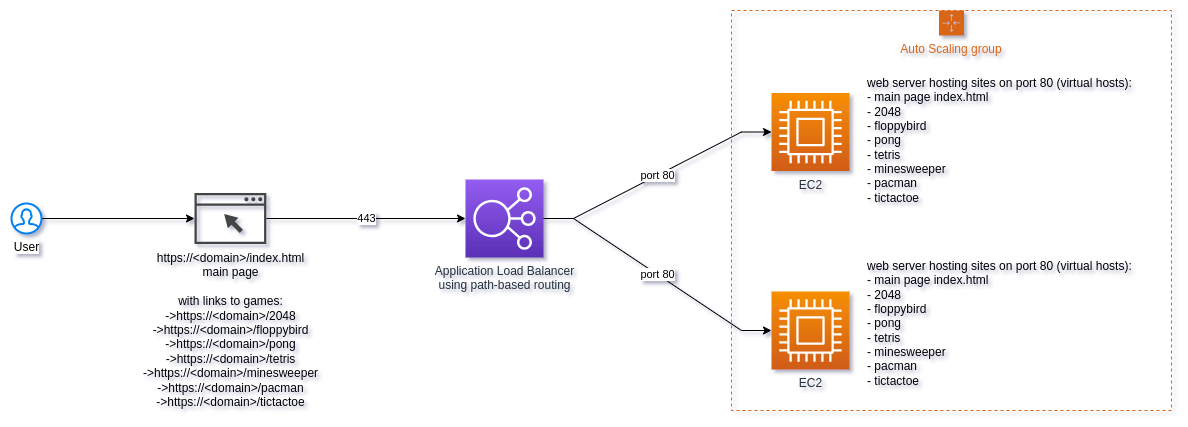

The diagram above was exported from draw.io. Its source (the exported page's mxGraphModel, read from the mxfile embedded in the PNG):
<mxGraphModel dx="1432" dy="2018" grid="1" gridSize="10" guides="1" tooltips="1" connect="1" arrows="1" fold="1" page="1" pageScale="1" pageWidth="827" pageHeight="1169" math="0" shadow="0">
  <root>
    <mxCell id="0" />
    <mxCell id="1" parent="0" />
    <mxCell id="VSDfeJqwz46ZcL5OrFdG-7" style="edgeStyle=orthogonalEdgeStyle;rounded=0;orthogonalLoop=1;jettySize=auto;html=1;" parent="1" source="VSDfeJqwz46ZcL5OrFdG-1" target="VSDfeJqwz46ZcL5OrFdG-3" edge="1">
      <mxGeometry relative="1" as="geometry" />
    </mxCell>
    <mxCell id="VSDfeJqwz46ZcL5OrFdG-1" value="User" style="html=1;verticalLabelPosition=bottom;align=center;labelBackgroundColor=#ffffff;verticalAlign=top;strokeWidth=2;strokeColor=#0080F0;shadow=0;dashed=0;shape=mxgraph.ios7.icons.user;" parent="1" vertex="1">
      <mxGeometry x="40" y="90" width="30" height="30" as="geometry" />
    </mxCell>
    <mxCell id="mfCfXH4tg8SBmxcFgkA--2" value="443" style="edgeStyle=orthogonalEdgeStyle;rounded=0;orthogonalLoop=1;jettySize=auto;html=1;" parent="1" source="VSDfeJqwz46ZcL5OrFdG-3" target="mfCfXH4tg8SBmxcFgkA--1" edge="1">
      <mxGeometry relative="1" as="geometry" />
    </mxCell>
    <mxCell id="VSDfeJqwz46ZcL5OrFdG-3" value="https://&amp;lt;domain&amp;gt;/index.html&lt;br&gt;main page&lt;br&gt;&lt;br&gt;with links to games:&lt;br&gt;-&amp;gt;https://&amp;lt;domain&amp;gt;/2048&lt;br&gt;-&amp;gt;https://&amp;lt;domain&amp;gt;/floppybird&lt;br&gt;-&amp;gt;https://&amp;lt;domain&amp;gt;/pong&lt;br&gt;-&amp;gt;https://&amp;lt;domain&amp;gt;/tetris&lt;br&gt;-&amp;gt;https://&amp;lt;domain&amp;gt;/minesweeper&lt;br&gt;-&amp;gt;https://&amp;lt;domain&amp;gt;/pacman&lt;br&gt;-&amp;gt;https://&amp;lt;domain&amp;gt;/tictactoe" style="sketch=0;pointerEvents=1;shadow=0;dashed=0;html=1;strokeColor=none;fillColor=#434445;aspect=fixed;labelPosition=center;verticalLabelPosition=bottom;verticalAlign=top;align=center;outlineConnect=0;shape=mxgraph.vvd.web_browser;" parent="1" vertex="1">
      <mxGeometry x="223" y="79.5" width="71.83" height="51" as="geometry" />
    </mxCell>
    <mxCell id="u7tVXv07afgefEL7rcP5-4" value="port 80" style="edgeStyle=entityRelationEdgeStyle;rounded=0;orthogonalLoop=1;jettySize=auto;html=1;entryX=0;entryY=0.5;entryDx=0;entryDy=0;entryPerimeter=0;" parent="1" source="mfCfXH4tg8SBmxcFgkA--1" target="u7tVXv07afgefEL7rcP5-1" edge="1">
      <mxGeometry relative="1" as="geometry" />
    </mxCell>
    <mxCell id="mfCfXH4tg8SBmxcFgkA--1" value="Application Load Balancer&lt;br&gt;using path-based routing" style="sketch=0;points=[[0,0,0],[0.25,0,0],[0.5,0,0],[0.75,0,0],[1,0,0],[0,1,0],[0.25,1,0],[0.5,1,0],[0.75,1,0],[1,1,0],[0,0.25,0],[0,0.5,0],[0,0.75,0],[1,0.25,0],[1,0.5,0],[1,0.75,0]];outlineConnect=0;fontColor=#232F3E;gradientColor=#945DF2;gradientDirection=north;fillColor=#5A30B5;strokeColor=#ffffff;dashed=0;verticalLabelPosition=bottom;verticalAlign=top;align=center;html=1;fontSize=12;fontStyle=0;aspect=fixed;shape=mxgraph.aws4.resourceIcon;resIcon=mxgraph.aws4.elastic_load_balancing;" parent="1" vertex="1">
      <mxGeometry x="494" y="66" width="78" height="78" as="geometry" />
    </mxCell>
    <mxCell id="u7tVXv07afgefEL7rcP5-2" value="Auto Scaling group" style="points=[[0,0],[0.25,0],[0.5,0],[0.75,0],[1,0],[1,0.25],[1,0.5],[1,0.75],[1,1],[0.75,1],[0.5,1],[0.25,1],[0,1],[0,0.75],[0,0.5],[0,0.25]];outlineConnect=0;gradientColor=none;html=1;whiteSpace=wrap;fontSize=12;fontStyle=0;container=1;pointerEvents=0;collapsible=0;recursiveResize=0;shape=mxgraph.aws4.groupCenter;grIcon=mxgraph.aws4.group_auto_scaling_group;grStroke=1;strokeColor=#D86613;fillColor=none;verticalAlign=top;align=center;fontColor=#D86613;dashed=1;spacingTop=25;" parent="1" vertex="1">
      <mxGeometry x="760" y="-103" width="440" height="400" as="geometry" />
    </mxCell>
    <mxCell id="u7tVXv07afgefEL7rcP5-1" value="EC2" style="sketch=0;points=[[0,0,0],[0.25,0,0],[0.5,0,0],[0.75,0,0],[1,0,0],[0,1,0],[0.25,1,0],[0.5,1,0],[0.75,1,0],[1,1,0],[0,0.25,0],[0,0.5,0],[0,0.75,0],[1,0.25,0],[1,0.5,0],[1,0.75,0]];outlineConnect=0;fontColor=#232F3E;gradientColor=#F78E04;gradientDirection=north;fillColor=#D05C17;strokeColor=#ffffff;dashed=0;verticalLabelPosition=bottom;verticalAlign=top;align=center;html=1;fontSize=12;fontStyle=0;aspect=fixed;shape=mxgraph.aws4.resourceIcon;resIcon=mxgraph.aws4.compute;" parent="u7tVXv07afgefEL7rcP5-2" vertex="1">
      <mxGeometry x="40" y="82.5" width="78" height="78" as="geometry" />
    </mxCell>
    <mxCell id="u7tVXv07afgefEL7rcP5-3" value="EC2" style="sketch=0;points=[[0,0,0],[0.25,0,0],[0.5,0,0],[0.75,0,0],[1,0,0],[0,1,0],[0.25,1,0],[0.5,1,0],[0.75,1,0],[1,1,0],[0,0.25,0],[0,0.5,0],[0,0.75,0],[1,0.25,0],[1,0.5,0],[1,0.75,0]];outlineConnect=0;fontColor=#232F3E;gradientColor=#F78E04;gradientDirection=north;fillColor=#D05C17;strokeColor=#ffffff;dashed=0;verticalLabelPosition=bottom;verticalAlign=top;align=center;html=1;fontSize=12;fontStyle=0;aspect=fixed;shape=mxgraph.aws4.resourceIcon;resIcon=mxgraph.aws4.compute;" parent="u7tVXv07afgefEL7rcP5-2" vertex="1">
      <mxGeometry x="40" y="281" width="78" height="78" as="geometry" />
    </mxCell>
    <mxCell id="u7tVXv07afgefEL7rcP5-6" value="web server hosting sites on port 80 (virtual hosts):&lt;br&gt;- main page index.html&lt;br&gt;- 2048&lt;br&gt;- floppybird&lt;br style=&quot;border-color: var(--border-color); text-align: center;&quot;&gt;&lt;span style=&quot;text-align: center;&quot;&gt;- pong&lt;/span&gt;&lt;br style=&quot;border-color: var(--border-color); text-align: center;&quot;&gt;&lt;span style=&quot;text-align: center;&quot;&gt;- tetris&lt;/span&gt;&lt;br style=&quot;border-color: var(--border-color); text-align: center;&quot;&gt;&lt;span style=&quot;text-align: center;&quot;&gt;- minesweeper&lt;/span&gt;&lt;br style=&quot;border-color: var(--border-color); text-align: center;&quot;&gt;&lt;span style=&quot;text-align: center;&quot;&gt;- pacman&lt;/span&gt;&lt;br style=&quot;border-color: var(--border-color); text-align: center;&quot;&gt;&lt;span style=&quot;text-align: center;&quot;&gt;- tictactoe&lt;/span&gt;" style="text;strokeColor=none;fillColor=none;align=left;verticalAlign=middle;spacingLeft=4;spacingRight=4;overflow=hidden;points=[[0,0.5],[1,0.5]];portConstraint=eastwest;rotatable=0;whiteSpace=wrap;html=1;" parent="u7tVXv07afgefEL7rcP5-2" vertex="1">
      <mxGeometry x="130" y="59.25" width="280" height="140.75" as="geometry" />
    </mxCell>
    <mxCell id="1jhK4oiiIzVhk6-us7Xp-3" value="web server hosting sites on port 80 (virtual hosts):&lt;br&gt;- main page index.html&lt;br&gt;- 2048&lt;br&gt;- floppybird&lt;br style=&quot;border-color: var(--border-color); text-align: center;&quot;&gt;&lt;span style=&quot;text-align: center;&quot;&gt;- pong&lt;/span&gt;&lt;br style=&quot;border-color: var(--border-color); text-align: center;&quot;&gt;&lt;span style=&quot;text-align: center;&quot;&gt;- tetris&lt;/span&gt;&lt;br style=&quot;border-color: var(--border-color); text-align: center;&quot;&gt;&lt;span style=&quot;text-align: center;&quot;&gt;- minesweeper&lt;/span&gt;&lt;br style=&quot;border-color: var(--border-color); text-align: center;&quot;&gt;&lt;span style=&quot;text-align: center;&quot;&gt;- pacman&lt;/span&gt;&lt;br style=&quot;border-color: var(--border-color); text-align: center;&quot;&gt;&lt;span style=&quot;text-align: center;&quot;&gt;- tictactoe&lt;/span&gt;" style="text;strokeColor=none;fillColor=none;align=left;verticalAlign=middle;spacingLeft=4;spacingRight=4;overflow=hidden;points=[[0,0.5],[1,0.5]];portConstraint=eastwest;rotatable=0;whiteSpace=wrap;html=1;" vertex="1" parent="u7tVXv07afgefEL7rcP5-2">
      <mxGeometry x="130" y="243" width="280" height="140.75" as="geometry" />
    </mxCell>
    <mxCell id="u7tVXv07afgefEL7rcP5-5" value="port 80" style="rounded=0;orthogonalLoop=1;jettySize=auto;html=1;entryX=0;entryY=0.5;entryDx=0;entryDy=0;entryPerimeter=0;edgeStyle=entityRelationEdgeStyle;" parent="1" source="mfCfXH4tg8SBmxcFgkA--1" target="u7tVXv07afgefEL7rcP5-3" edge="1">
      <mxGeometry relative="1" as="geometry" />
    </mxCell>
  </root>
</mxGraphModel>